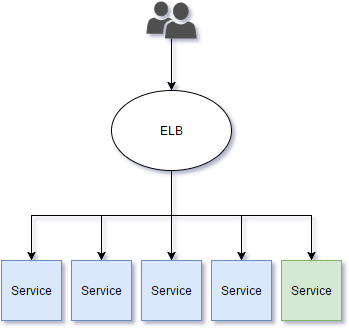

The diagram above was exported from draw.io. Its source (the exported page's mxGraphModel, read from the mxfile embedded in the PNG):
<mxGraphModel dx="1335" dy="714" grid="1" gridSize="10" guides="1" tooltips="1" connect="1" arrows="1" fold="1" page="1" pageScale="1" pageWidth="826" pageHeight="1169" background="#ffffff" math="0" shadow="0">
  <root>
    <mxCell id="0" />
    <mxCell id="1" parent="0" />
    <mxCell id="2" style="edgeStyle=orthogonalEdgeStyle;rounded=0;html=1;entryX=0.5;entryY=0;jettySize=auto;orthogonalLoop=1;exitX=0.5;exitY=1;" edge="1" source="7" target="10" parent="1">
      <mxGeometry x="260" y="190" as="geometry">
        <Array as="points">
          <mxPoint x="400" y="235" />
          <mxPoint x="260" y="235" />
        </Array>
      </mxGeometry>
    </mxCell>
    <mxCell id="3" style="edgeStyle=orthogonalEdgeStyle;rounded=0;html=1;entryX=0.5;entryY=0;jettySize=auto;orthogonalLoop=1;" edge="1" source="7" target="11" parent="1">
      <mxGeometry x="330" y="190" as="geometry" />
    </mxCell>
    <mxCell id="4" style="edgeStyle=orthogonalEdgeStyle;rounded=0;html=1;entryX=0.5;entryY=0;jettySize=auto;orthogonalLoop=1;" edge="1" source="7" target="8" parent="1">
      <mxGeometry x="400" y="190" as="geometry" />
    </mxCell>
    <mxCell id="5" style="edgeStyle=orthogonalEdgeStyle;rounded=0;html=1;entryX=0.5;entryY=0;jettySize=auto;orthogonalLoop=1;" edge="1" source="7" target="9" parent="1">
      <mxGeometry x="400" y="190" as="geometry" />
    </mxCell>
    <mxCell id="6" style="edgeStyle=orthogonalEdgeStyle;rounded=0;html=1;entryX=0.5;entryY=0;jettySize=auto;orthogonalLoop=1;exitX=0.5;exitY=1;" edge="1" source="7" target="12" parent="1">
      <mxGeometry x="400" y="190" as="geometry">
        <Array as="points">
          <mxPoint x="400" y="235" />
          <mxPoint x="540" y="235" />
        </Array>
      </mxGeometry>
    </mxCell>
    <mxCell id="7" value="ELB" style="ellipse;whiteSpace=wrap;html=1;" vertex="1" parent="1">
      <mxGeometry x="340" y="110" width="120" height="80" as="geometry" />
    </mxCell>
    <mxCell id="8" value="Service" style="whiteSpace=wrap;html=1;fillColor=#dae8fc;strokeColor=#6c8ebf;" vertex="1" parent="1">
      <mxGeometry x="370" y="280" width="60" height="60" as="geometry" />
    </mxCell>
    <mxCell id="9" value="Service" style="whiteSpace=wrap;html=1;fillColor=#dae8fc;strokeColor=#6c8ebf;" vertex="1" parent="1">
      <mxGeometry x="440" y="280" width="60" height="60" as="geometry" />
    </mxCell>
    <mxCell id="10" value="Service" style="whiteSpace=wrap;html=1;fillColor=#dae8fc;strokeColor=#6c8ebf;" vertex="1" parent="1">
      <mxGeometry x="230" y="280" width="60" height="60" as="geometry" />
    </mxCell>
    <mxCell id="11" value="Service" style="whiteSpace=wrap;html=1;fillColor=#dae8fc;strokeColor=#6c8ebf;" vertex="1" parent="1">
      <mxGeometry x="300" y="280" width="60" height="60" as="geometry" />
    </mxCell>
    <mxCell id="12" value="Service" style="whiteSpace=wrap;html=1;fillColor=#d5e8d4;strokeColor=#82b366;" vertex="1" parent="1">
      <mxGeometry x="510" y="280" width="60" height="60" as="geometry" />
    </mxCell>
    <mxCell id="13" style="edgeStyle=orthogonalEdgeStyle;rounded=0;html=1;entryX=0.5;entryY=0;jettySize=auto;orthogonalLoop=1;" edge="1" source="14" target="7" parent="1">
      <mxGeometry x="400" y="58" as="geometry" />
    </mxCell>
    <mxCell id="14" value="" style="shadow=0;dashed=0;html=1;strokeColor=none;shape=mxgraph.mscae.intune.user_group;fillColor=#505050;" vertex="1" parent="1">
      <mxGeometry x="375" y="21" width="50" height="37" as="geometry" />
    </mxCell>
  </root>
</mxGraphModel>